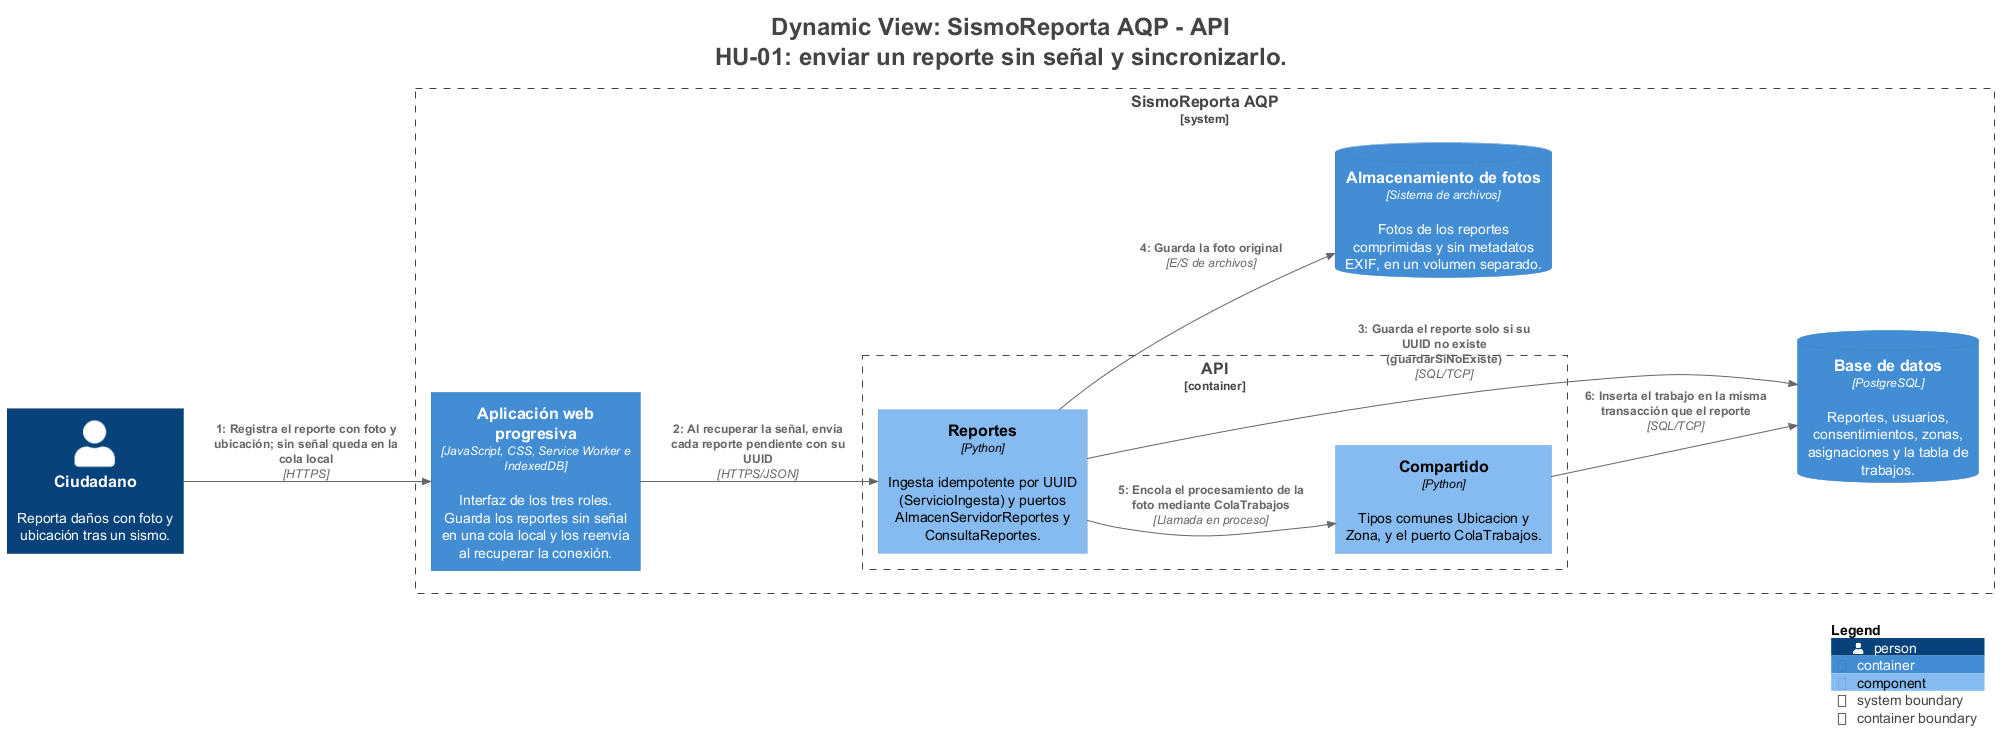

The diagram above was rendered by PlantUML. Its source (embedded in the PNG):
@startuml
title <size:24>Dynamic View: SismoReporta AQP - API</size>\n<size:24>HU-01: enviar un reporte sin señal y sincronizarlo.</size>

set separator none
left to right direction

<style>
  root {
    BackgroundColor: #ffffff
    FontColor: #444444
  }
</style>

!include <C4/C4>
!include <C4/C4_Context>
!include <C4/C4_Container>
!include <C4/C4_Component>

Person(Ciudadano, "Ciudadano", $descr="Reporta daños con foto y ubicación tras un sismo.", $tags="", $link="")

System_Boundary("SismoReportaAQP_boundary", "SismoReporta AQP", $tags="") {
  Container_Boundary("SismoReportaAQP.API_boundary", "API", $tags="") {
    Component(SismoReportaAQP.API.Compartido, "Compartido", $techn="Python", $descr="Tipos comunes Ubicacion y Zona, y el puerto ColaTrabajos.", $tags="", $link="")
    Component(SismoReportaAQP.API.Reportes, "Reportes", $techn="Python", $descr="Ingesta idempotente por UUID (ServicioIngesta) y puertos AlmacenServidorReportes y ConsultaReportes.", $tags="", $link="")
  }

  ContainerDb(SismoReportaAQP.Basededatos, "Base de datos", $techn="PostgreSQL", $descr="Reportes, usuarios, consentimientos, zonas, asignaciones y la tabla de trabajos.", $tags="", $link="")
  ContainerDb(SismoReportaAQP.Almacenamientodefotos, "Almacenamiento de fotos", $techn="Sistema de archivos", $descr="Fotos de los reportes comprimidas y sin metadatos EXIF, en un volumen separado.", $tags="", $link="")
  Container(SismoReportaAQP.Aplicaciónwebprogresiva, "Aplicación web progresiva", $techn="JavaScript, CSS, Service Worker e IndexedDB", $descr="Interfaz de los tres roles. Guarda los reportes sin señal en una cola local y los reenvía al recuperar la conexión.", $tags="", $link="")
}

Person(Ciudadano, "Ciudadano", $descr="Reporta daños con foto y ubicación tras un sismo.", $tags="", $link="")
Container(SismoReportaAQP.Aplicaciónwebprogresiva, "Aplicación web progresiva", $techn="JavaScript, CSS, Service Worker e IndexedDB", $descr="Interfaz de los tres roles. Guarda los reportes sin señal en una cola local y los reenvía al recuperar la conexión.", $tags="", $link="")
ContainerDb(SismoReportaAQP.Basededatos, "Base de datos", $techn="PostgreSQL", $descr="Reportes, usuarios, consentimientos, zonas, asignaciones y la tabla de trabajos.", $tags="", $link="")
ContainerDb(SismoReportaAQP.Almacenamientodefotos, "Almacenamiento de fotos", $techn="Sistema de archivos", $descr="Fotos de los reportes comprimidas y sin metadatos EXIF, en un volumen separado.", $tags="", $link="")

Rel(Ciudadano, SismoReportaAQP.Aplicaciónwebprogresiva, "1: Registra el reporte con foto y ubicación; sin señal queda en la cola local", $techn="HTTPS", $tags="", $link="")
Rel(SismoReportaAQP.Aplicaciónwebprogresiva, SismoReportaAQP.API.Reportes, "2: Al recuperar la señal, envía cada reporte pendiente con su UUID", $techn="HTTPS/JSON", $tags="", $link="")
Rel(SismoReportaAQP.API.Reportes, SismoReportaAQP.Basededatos, "3: Guarda el reporte solo si su UUID no existe (guardarSiNoExiste)", $techn="SQL/TCP", $tags="", $link="")
Rel(SismoReportaAQP.API.Reportes, SismoReportaAQP.Almacenamientodefotos, "4: Guarda la foto original", $techn="E/S de archivos", $tags="", $link="")
Rel(SismoReportaAQP.API.Reportes, SismoReportaAQP.API.Compartido, "5: Encola el procesamiento de la foto mediante ColaTrabajos", $techn="Llamada en proceso", $tags="", $link="")
Rel(SismoReportaAQP.API.Compartido, SismoReportaAQP.Basededatos, "6: Inserta el trabajo en la misma transacción que el reporte", $techn="SQL/TCP", $tags="", $link="")

SHOW_LEGEND(true)
hide stereotypes
@enduml